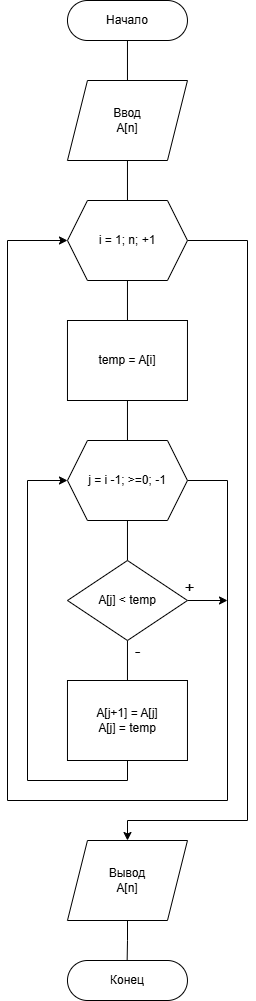

The diagram above was exported from draw.io. Its source (the exported page's mxGraphModel, read from the mxfile embedded in the PNG):
<mxGraphModel dx="1042" dy="722" grid="1" gridSize="10" guides="1" tooltips="1" connect="1" arrows="1" fold="1" page="1" pageScale="1" pageWidth="827" pageHeight="1169" math="0" shadow="0">
  <root>
    <mxCell id="0" />
    <mxCell id="1" parent="0" />
    <mxCell id="WUBWg3vAtREUNNitIPo2-1" style="edgeStyle=orthogonalEdgeStyle;rounded=0;orthogonalLoop=1;jettySize=auto;html=1;endArrow=none;endFill=0;" parent="1" source="WUBWg3vAtREUNNitIPo2-2" target="WUBWg3vAtREUNNitIPo2-4" edge="1">
      <mxGeometry relative="1" as="geometry" />
    </mxCell>
    <mxCell id="WUBWg3vAtREUNNitIPo2-2" value="Начало" style="rounded=1;whiteSpace=wrap;html=1;arcSize=50;" parent="1" vertex="1">
      <mxGeometry x="359.97" y="80" width="120" height="40" as="geometry" />
    </mxCell>
    <mxCell id="WUBWg3vAtREUNNitIPo2-3" style="edgeStyle=orthogonalEdgeStyle;rounded=0;orthogonalLoop=1;jettySize=auto;html=1;endArrow=none;endFill=0;" parent="1" source="WUBWg3vAtREUNNitIPo2-4" target="WUBWg3vAtREUNNitIPo2-7" edge="1">
      <mxGeometry relative="1" as="geometry" />
    </mxCell>
    <mxCell id="WUBWg3vAtREUNNitIPo2-4" value="&lt;span style=&quot;background-color: transparent; color: light-dark(rgb(0, 0, 0), rgb(255, 255, 255)); text-decoration-line: inherit;&quot;&gt;Ввод&lt;/span&gt;&lt;div style=&quot;&quot;&gt;&lt;span style=&quot;text-decoration-line: inherit; background-color: transparent; color: light-dark(rgb(0, 0, 0), rgb(255, 255, 255));&quot;&gt;A[n]&lt;/span&gt;&lt;/div&gt;" style="shape=parallelogram;perimeter=parallelogramPerimeter;whiteSpace=wrap;html=1;shapeInside=1;fixedSize=1;" parent="1" vertex="1">
      <mxGeometry x="359.97" y="160" width="120" height="80" as="geometry" />
    </mxCell>
    <mxCell id="WUBWg3vAtREUNNitIPo2-5" style="edgeStyle=orthogonalEdgeStyle;rounded=0;orthogonalLoop=1;jettySize=auto;html=1;endArrow=none;endFill=0;" parent="1" source="WUBWg3vAtREUNNitIPo2-7" target="WUBWg3vAtREUNNitIPo2-9" edge="1">
      <mxGeometry relative="1" as="geometry" />
    </mxCell>
    <mxCell id="WUBWg3vAtREUNNitIPo2-6" style="edgeStyle=orthogonalEdgeStyle;rounded=0;orthogonalLoop=1;jettySize=auto;html=1;" parent="1" source="WUBWg3vAtREUNNitIPo2-7" target="WUBWg3vAtREUNNitIPo2-22" edge="1">
      <mxGeometry relative="1" as="geometry">
        <Array as="points">
          <mxPoint x="540.03" y="320" />
          <mxPoint x="540.03" y="900" />
          <mxPoint x="419.97" y="900" />
        </Array>
        <mxPoint x="419.97" y="920" as="targetPoint" />
      </mxGeometry>
    </mxCell>
    <mxCell id="WUBWg3vAtREUNNitIPo2-7" value="i = 1; n; +1" style="shape=hexagon;perimeter=hexagonPerimeter2;whiteSpace=wrap;html=1;shapeInside=1;fixedSize=1;" parent="1" vertex="1">
      <mxGeometry x="359.97" y="280" width="120" height="80" as="geometry" />
    </mxCell>
    <mxCell id="WUBWg3vAtREUNNitIPo2-8" style="edgeStyle=orthogonalEdgeStyle;rounded=0;orthogonalLoop=1;jettySize=auto;html=1;endArrow=none;endFill=0;" parent="1" source="WUBWg3vAtREUNNitIPo2-9" target="WUBWg3vAtREUNNitIPo2-12" edge="1">
      <mxGeometry relative="1" as="geometry" />
    </mxCell>
    <mxCell id="WUBWg3vAtREUNNitIPo2-9" value="temp = A[i]" style="rounded=0;whiteSpace=wrap;html=1;" parent="1" vertex="1">
      <mxGeometry x="359.97" y="400" width="120" height="80" as="geometry" />
    </mxCell>
    <mxCell id="WUBWg3vAtREUNNitIPo2-10" style="edgeStyle=orthogonalEdgeStyle;rounded=0;orthogonalLoop=1;jettySize=auto;html=1;endArrow=none;endFill=0;" parent="1" source="WUBWg3vAtREUNNitIPo2-12" target="WUBWg3vAtREUNNitIPo2-17" edge="1">
      <mxGeometry relative="1" as="geometry" />
    </mxCell>
    <mxCell id="iCU_KCeujixLsygUypOG-1" style="edgeStyle=orthogonalEdgeStyle;rounded=0;orthogonalLoop=1;jettySize=auto;html=1;entryX=0;entryY=0.5;entryDx=0;entryDy=0;" parent="1" source="WUBWg3vAtREUNNitIPo2-12" target="WUBWg3vAtREUNNitIPo2-7" edge="1">
      <mxGeometry relative="1" as="geometry">
        <Array as="points">
          <mxPoint x="520.03" y="560" />
          <mxPoint x="520.03" y="880" />
          <mxPoint x="300.03" y="880" />
          <mxPoint x="300.03" y="320" />
        </Array>
        <mxPoint x="520.0000000000002" y="880" as="targetPoint" />
      </mxGeometry>
    </mxCell>
    <mxCell id="WUBWg3vAtREUNNitIPo2-12" value="j = i -1; &amp;gt;=0; -1" style="shape=hexagon;perimeter=hexagonPerimeter2;whiteSpace=wrap;html=1;shapeInside=1;fixedSize=1;" parent="1" vertex="1">
      <mxGeometry x="359.97" y="520" width="120" height="80" as="geometry" />
    </mxCell>
    <mxCell id="WUBWg3vAtREUNNitIPo2-13" style="edgeStyle=orthogonalEdgeStyle;rounded=0;orthogonalLoop=1;jettySize=auto;html=1;endArrow=none;endFill=0;" parent="1" source="WUBWg3vAtREUNNitIPo2-17" target="WUBWg3vAtREUNNitIPo2-19" edge="1">
      <mxGeometry relative="1" as="geometry" />
    </mxCell>
    <mxCell id="WUBWg3vAtREUNNitIPo2-14" value="-" style="edgeLabel;html=1;align=center;verticalAlign=middle;resizable=0;points=[];fontSize=17;labelBackgroundColor=none;" parent="WUBWg3vAtREUNNitIPo2-13" connectable="0" vertex="1">
      <mxGeometry x="-0.1241" y="-1" relative="1" as="geometry">
        <mxPoint x="11" y="-7" as="offset" />
      </mxGeometry>
    </mxCell>
    <mxCell id="WUBWg3vAtREUNNitIPo2-15" style="edgeStyle=orthogonalEdgeStyle;rounded=0;orthogonalLoop=1;jettySize=auto;html=1;" parent="1" source="WUBWg3vAtREUNNitIPo2-17" edge="1">
      <mxGeometry relative="1" as="geometry">
        <mxPoint x="520" y="680" as="targetPoint" />
      </mxGeometry>
    </mxCell>
    <mxCell id="WUBWg3vAtREUNNitIPo2-16" value="+" style="edgeLabel;html=1;align=center;verticalAlign=middle;resizable=0;points=[];fontSize=17;labelBackgroundColor=none;" parent="WUBWg3vAtREUNNitIPo2-15" connectable="0" vertex="1">
      <mxGeometry x="-0.7155" y="1" relative="1" as="geometry">
        <mxPoint x="-4" y="-11" as="offset" />
      </mxGeometry>
    </mxCell>
    <mxCell id="WUBWg3vAtREUNNitIPo2-17" value="A[j] &amp;lt; temp" style="rhombus;whiteSpace=wrap;html=1;shapeInside=1;" parent="1" vertex="1">
      <mxGeometry x="359.97" y="640" width="120" height="80" as="geometry" />
    </mxCell>
    <mxCell id="WUBWg3vAtREUNNitIPo2-18" style="edgeStyle=orthogonalEdgeStyle;rounded=0;orthogonalLoop=1;jettySize=auto;html=1;entryX=0;entryY=0.5;entryDx=0;entryDy=0;" parent="1" source="WUBWg3vAtREUNNitIPo2-19" target="WUBWg3vAtREUNNitIPo2-12" edge="1">
      <mxGeometry relative="1" as="geometry">
        <Array as="points">
          <mxPoint x="420" y="860" />
          <mxPoint x="320" y="860" />
          <mxPoint x="320" y="560" />
        </Array>
      </mxGeometry>
    </mxCell>
    <mxCell id="WUBWg3vAtREUNNitIPo2-19" value="A[j+1] = A[j]&lt;div&gt;A[j] = temp&lt;/div&gt;" style="rounded=0;whiteSpace=wrap;html=1;" parent="1" vertex="1">
      <mxGeometry x="359.97" y="760" width="120" height="80" as="geometry" />
    </mxCell>
    <mxCell id="WUBWg3vAtREUNNitIPo2-22" value="&lt;span style=&quot;background-color: transparent; color: light-dark(rgb(0, 0, 0), rgb(255, 255, 255)); text-decoration-line: inherit;&quot;&gt;Вывод&lt;/span&gt;&lt;div style=&quot;&quot;&gt;&lt;span style=&quot;text-decoration-line: inherit; background-color: transparent; color: light-dark(rgb(0, 0, 0), rgb(255, 255, 255));&quot;&gt;A[n]&lt;/span&gt;&lt;/div&gt;" style="shape=parallelogram;perimeter=parallelogramPerimeter;whiteSpace=wrap;html=1;shapeInside=1;fixedSize=1;" parent="1" vertex="1">
      <mxGeometry x="359.97" y="920" width="120" height="80" as="geometry" />
    </mxCell>
    <mxCell id="W2s_mnbauet64AVwz8PE-1" style="edgeStyle=orthogonalEdgeStyle;rounded=0;orthogonalLoop=1;jettySize=auto;html=1;endArrow=none;endFill=0;" parent="1" source="WUBWg3vAtREUNNitIPo2-22" edge="1">
      <mxGeometry relative="1" as="geometry">
        <mxPoint x="419.97" y="1000" as="sourcePoint" />
        <mxPoint x="419.636666666667" y="1040" as="targetPoint" />
      </mxGeometry>
    </mxCell>
    <mxCell id="W2s_mnbauet64AVwz8PE-2" value="Конец" style="rounded=1;whiteSpace=wrap;html=1;arcSize=50;" parent="1" vertex="1">
      <mxGeometry x="359.97" y="1040" width="120" height="40" as="geometry" />
    </mxCell>
  </root>
</mxGraphModel>